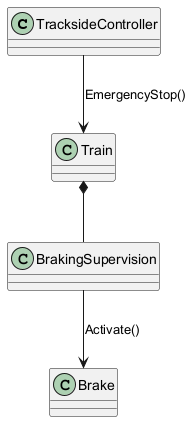

The diagram above was rendered by PlantUML. Its source (embedded in the PNG):
@startuml
class TracksideController {
}
class Train {
}
class BrakingSupervision {
}
class Brake {
}
Train *-- BrakingSupervision
BrakingSupervision --> Brake : Activate()
TracksideController --> Train : EmergencyStop()
@enduml